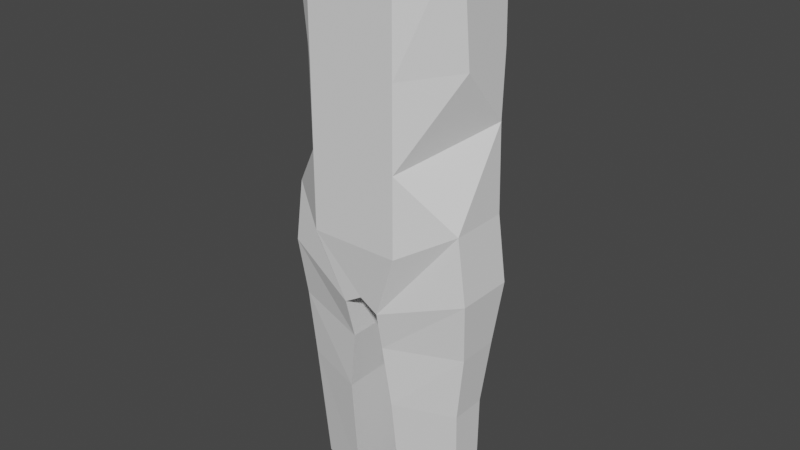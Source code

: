 # Source: boy.blend  (saved by Blender 2.82.7; exported with 4.5.12 LTS)
import bpy
from mathutils import Matrix  # noqa: F401  (used for matrix-valued properties, if any)

bpy.ops.wm.read_factory_settings(use_empty=True)
scene = bpy.context.scene
scene.name = 'Scene'

# ---- collections
col_collection = bpy.data.collections.new('Collection'); scene.collection.children.link(col_collection)

# ---- world
world_world = bpy.data.worlds.new('World'); scene.world = world_world
world_world.use_nodes = True; world_world.node_tree.nodes.clear()
_N = world_world.node_tree.nodes; _L = world_world.node_tree.links
n0 = _N.new('ShaderNodeOutputWorld'); n0.name = 'World Output'; n0.location = (300, 300)
n1 = _N.new('ShaderNodeBackground'); n1.name = 'Background'; n1.location = (10, 300)
n1.inputs[0].default_value = (0.05088, 0.05088, 0.05088, 1.0)
_L.new(n1.outputs[0], n0.inputs[0])
n0.is_active_output = True
world_world.color = (0.05088, 0.05088, 0.05088)
world_world.use_sun_shadow = False
world_world.sun_shadow_jitter_overblur = 0.0

# ---- meshes
me_cube_001 = bpy.data.meshes.new('Cube.001')
me_cube_001.from_pydata([(1.201, -0.1515, 0.9731), (0.0, -0.7284, 0.8837), (1.236, -0.3172, -0.9369), (1.201, 0.4905, 0.2261), (1.236, 0.4819, -0.9369), (1.201, 0.4905, 0.2261), (0.0, 0.8772, -1.277), (0.0, 0.8772, -0.2098), (0.0, -0.7284, -1.277), (0.0, -0.7284, -0.2098), (0.0, -0.7284, 2.578), (0.0, 0.8772, 2.578), (1.201, -0.3172, 2.578), (1.201, 0.4819, 2.578), (0.0, 0.8772, 2.578), (0.0, -0.7284, 2.578), (0.0, 0.9932, 1.13), (1.201, 0.5241, 1.115), (0.6066, 0.8772, -0.2098), (0.6066, -0.7284, -1.277), (0.6066, 0.8772, -1.277), (0.6066, -0.7284, -0.2098), (0.6066, 0.8772, 2.578), (0.6066, -0.7284, 2.578), (0.6066, -0.7284, 0.8837), (0.6066, 0.9932, 1.13), (1.356, -0.3172, -1.821), (1.356, 0.4819, -1.821), (0.0, 0.8772, -2.063), (0.0, -0.6172, -2.05), (0.2514, -0.6172, -2.201), (0.2514, 0.8525, -2.214), (1.356, -0.3172, -1.821), (1.356, 0.4819, -1.821), (0.2514, -0.6172, -2.201), (0.2514, 0.8525, -2.214), (1.126, -0.06804, -5.28), (1.126, 0.3547, -5.28), (0.3772, -0.2856, -5.259), (0.3772, 0.5638, -5.259), (1.194, 0.2894, -3.54), (0.3431, 0.5304, -3.599), (1.194, -0.1979, -3.54), (0.3431, -0.4486, -3.599), (0.2283, 0.6525, -2.759), (0.2283, -0.491, -2.759), (1.295, 0.3478, -2.64), (1.295, -0.2182, -2.64)], [], [(25, 16, 14, 22), (20, 18, 5, 4), (4, 5, 3, 2), (4, 2, 26, 27), (19, 21, 9, 8), (22, 14, 11, 10, 15, 23), (0, 17, 13, 12), (24, 0, 12, 23), (21, 3, 0, 24), (3, 5, 17, 0), (18, 7, 16, 25), (5, 18, 25, 17), (9, 21, 24, 1), (1, 24, 23, 15), (13, 22, 23, 12), (2, 3, 21, 19), (20, 4, 27, 31), (6, 7, 18, 20), (17, 25, 22, 13), (30, 31, 35, 34), (28, 31, 30, 29), (6, 20, 31, 28), (19, 8, 29, 30), (2, 19, 30, 26), (41, 40, 37, 39), (27, 26, 32, 33), (31, 27, 33, 35), (26, 30, 34, 32), (39, 37, 36, 38), (40, 42, 36, 37), (43, 41, 39, 38), (42, 43, 38, 36), (47, 45, 43, 42), (45, 44, 41, 43), (46, 47, 42, 40), (44, 46, 40, 41), (35, 33, 46, 44), (33, 32, 47, 46), (34, 35, 44, 45), (32, 34, 45, 47)])
_uv = me_cube_001.uv_layers.new(name='UVMap')
_uv.uv.foreach_set('vector', [0.6123, 0.4381, 0.6123, 0.375, 0.625, 0.375, 0.625, 0.4381, 0.375, 0.4381, 0.5631, 0.4381, 0.5735, 0.5, 0.375, 0.5, 0.375, 0.5, 0.5735, 0.5, 0.5735, 0.5, 0.375, 0.6916, 0.375, 0.5, 0.375, 0.6916, 0.375, 0.6916, 0.375, 0.5, 0.375, 0.7824, 0.5631, 0.7824, 0.5631, 0.875, 0.375, 0.875, 0.625, 0.4381, 0.625, 0.375, 0.625, 0.375, 0.625, 0.875, 0.625, 0.875, 0.625, 0.7824, 0.6144, 0.6523, 0.6144, 0.5, 0.625, 0.5, 0.625, 0.6916, 0.6123, 0.7824, 0.6144, 0.6523, 0.625, 0.6916, 0.625, 0.7824, 0.5631, 0.7824, 0.5735, 0.5, 0.6144, 0.6523, 0.6123, 0.7824, 0.5735, 0.5, 0.5735, 0.5, 0.6144, 0.5, 0.6144, 0.6523, 0.5631, 0.4381, 0.5631, 0.375, 0.6123, 0.375, 0.6123, 0.4381, 0.5735, 0.5, 0.5631, 0.4381, 0.6123, 0.4381, 0.6144, 0.5, 0.5631, 0.875, 0.5631, 0.7824, 0.6123, 0.7824, 0.6123, 0.875, 0.6123, 0.875, 0.6123, 0.7824, 0.625, 0.7824, 0.625, 0.875, 0.625, 0.5, 0.625, 0.4381, 0.625, 0.7824, 0.625, 0.6916, 0.375, 0.6916, 0.5735, 0.5, 0.5631, 0.7824, 0.375, 0.7824, 0.375, 0.4381, 0.375, 0.5, 0.375, 0.5, 0.375, 0.4381, 0.375, 0.375, 0.5631, 0.375, 0.5631, 0.4381, 0.375, 0.4381, 0.6144, 0.5, 0.6123, 0.4381, 0.625, 0.4381, 0.625, 0.5, 0.3131, 0.6916, 0.3131, 0.5, 0.3131, 0.5, 0.3131, 0.6916, 0.25, 0.5, 0.3131, 0.5, 0.3131, 0.6916, 0.25, 0.6916, 0.375, 0.375, 0.375, 0.4381, 0.375, 0.4381, 0.375, 0.375, 0.375, 0.7824, 0.375, 0.875, 0.375, 0.875, 0.375, 0.7824, 0.375, 0.6916, 0.375, 0.7824, 0.375, 0.7824, 0.375, 0.6916, 0.375, 0.4381, 0.375, 0.5, 0.375, 0.5, 0.375, 0.4381, 0.375, 0.5, 0.375, 0.6916, 0.375, 0.6916, 0.375, 0.5, 0.375, 0.4381, 0.375, 0.5, 0.375, 0.5, 0.375, 0.4381, 0.375, 0.6916, 0.375, 0.7824, 0.375, 0.7824, 0.375, 0.6916, 0.3131, 0.5, 0.375, 0.5, 0.375, 0.6916, 0.3131, 0.6916, 0.375, 0.5, 0.375, 0.6916, 0.375, 0.6916, 0.375, 0.5, 0.3131, 0.6916, 0.3131, 0.5, 0.3131, 0.5, 0.3131, 0.6916, 0.375, 0.6916, 0.375, 0.7824, 0.375, 0.7824, 0.375, 0.6916, 0.375, 0.6916, 0.375, 0.7824, 0.375, 0.7824, 0.375, 0.6916, 0.3131, 0.6916, 0.3131, 0.5, 0.3131, 0.5, 0.3131, 0.6916, 0.375, 0.5, 0.375, 0.6916, 0.375, 0.6916, 0.375, 0.5, 0.375, 0.4381, 0.375, 0.5, 0.375, 0.5, 0.375, 0.4381, 0.375, 0.4381, 0.375, 0.5, 0.375, 0.5, 0.375, 0.4381, 0.375, 0.5, 0.375, 0.6916, 0.375, 0.6916, 0.375, 0.5, 0.3131, 0.6916, 0.3131, 0.5, 0.3131, 0.5, 0.3131, 0.6916, 0.375, 0.6916, 0.375, 0.7824, 0.375, 0.7824, 0.375, 0.6916])
me_cube_001.use_remesh_fix_poles = True
me_cube_001.use_remesh_preserve_attributes = False
me_cube_001.use_mirror_vertex_groups = False
me_cube_001.update()

# ---- objects
ob_empty = bpy.data.objects.new('Empty', None)
ob_empty_001 = bpy.data.objects.new('Empty.001', None)
ob_cube = bpy.data.objects.new('Cube', me_cube_001)

# ---- transforms, parenting, visibility, modifiers, constraints
ob_empty.location = (0.0, 0.0, 0.0)
ob_empty.rotation_euler = (1.571, -0.0, 0.0)
ob_empty.empty_display_type = 'IMAGE'
ob_empty.empty_display_size = 5.0
ob_empty.empty_image_depth = 'BACK'
ob_empty.empty_image_side = 'FRONT'
ob_empty.lineart.crease_threshold = 0.0
ob_empty_001.location = (0.0, 0.0, 0.0)
ob_empty_001.rotation_euler = (1.571, 7.55e-08, 1.571)
ob_empty_001.empty_display_type = 'IMAGE'
ob_empty_001.empty_display_size = 5.0
ob_empty_001.empty_image_depth = 'BACK'
ob_empty_001.empty_image_side = 'FRONT'
ob_empty_001.lineart.crease_threshold = 0.0
ob_cube.location = (0.0, 0.0, 0.0)
ob_cube.scale = (0.3626, 0.3626, 0.3626)
ob_cube.lineart.crease_threshold = 0.0
_m = ob_cube.modifiers.new('Mirror', 'MIRROR')
_m.use_clip = True

# ---- collection membership
col_collection.objects.link(ob_empty)
col_collection.objects.link(ob_empty_001)
col_collection.objects.link(ob_cube)

# ---- scene / render settings (as saved in the file)
scene.frame_start = 1; scene.frame_end = 250; scene.frame_set(26)
scene.render.engine = 'BLENDER_EEVEE_NEXT'
scene.cycles.use_denoising = False
scene.cycles.samples = 128
scene.cycles.sampling_pattern = 'TABULATED_SOBOL'
scene.cycles.use_adaptive_sampling = False
scene.cycles.use_light_tree = False
scene.view_settings.view_transform = 'Filmic'
bpy.context.view_layer.update()

# ---- added for rendering (the .blend has no active camera and no usable light): camera, sun
cam_auto = bpy.data.cameras.new('AutoCamera')
cam_auto.lens = 50.0
cam_auto.sensor_width = 36.0
cam_auto.clip_end = 1000.0
ob_auto_camera = bpy.data.objects.new('AutoCamera', cam_auto)
scene.collection.objects.link(ob_auto_camera)
ob_auto_camera.location = (2.84834, -3.37001, 1.78888)
ob_auto_camera.rotation_euler = (1.09748, -7.21219e-08, 0.694738)
scene.camera = ob_auto_camera
light_auto_sun = bpy.data.lights.new('AutoSun', 'SUN')
light_auto_sun.energy = 3.0
light_auto_sun.angle = 0.0523599
ob_auto_sun = bpy.data.objects.new('AutoSun', light_auto_sun)
scene.collection.objects.link(ob_auto_sun)
ob_auto_sun.rotation_euler = (0.872665, 0.174533, 0.523599)
bpy.context.view_layer.update()
